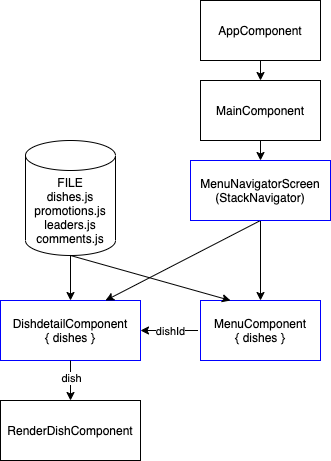

The diagram above was exported from draw.io. Its source (the exported page's mxGraphModel, read from the mxfile embedded in the PNG):
<mxGraphModel dx="1186" dy="617" grid="1" gridSize="10" guides="1" tooltips="1" connect="1" arrows="1" fold="1" page="1" pageScale="1" pageWidth="1100" pageHeight="850" math="0" shadow="0">
  <root>
    <mxCell id="ARjShXEYWpYzA_X5ks48-0" />
    <mxCell id="ARjShXEYWpYzA_X5ks48-1" parent="ARjShXEYWpYzA_X5ks48-0" />
    <mxCell id="5LW_S3M9G1JK8cEKt0ol-0" value="AppComponent" style="rounded=0;whiteSpace=wrap;html=1;" parent="ARjShXEYWpYzA_X5ks48-1" vertex="1">
      <mxGeometry x="220" y="40" width="120" height="60" as="geometry" />
    </mxCell>
    <mxCell id="5LW_S3M9G1JK8cEKt0ol-1" value="MainComponent" style="rounded=0;whiteSpace=wrap;html=1;" parent="ARjShXEYWpYzA_X5ks48-1" vertex="1">
      <mxGeometry x="220" y="120" width="120" height="60" as="geometry" />
    </mxCell>
    <mxCell id="5LW_S3M9G1JK8cEKt0ol-2" value="" style="endArrow=classic;html=1;exitX=0.5;exitY=1;exitDx=0;exitDy=0;entryX=0.5;entryY=0;entryDx=0;entryDy=0;" parent="ARjShXEYWpYzA_X5ks48-1" source="5LW_S3M9G1JK8cEKt0ol-0" target="5LW_S3M9G1JK8cEKt0ol-1" edge="1">
      <mxGeometry width="50" height="50" relative="1" as="geometry">
        <mxPoint x="500" y="320" as="sourcePoint" />
        <mxPoint x="550" y="270" as="targetPoint" />
      </mxGeometry>
    </mxCell>
    <mxCell id="5LW_S3M9G1JK8cEKt0ol-3" value="MenuComponent&lt;br&gt;{ dishes&amp;nbsp;}" style="rounded=0;whiteSpace=wrap;html=1;strokeColor=#0000FF;" parent="ARjShXEYWpYzA_X5ks48-1" vertex="1">
      <mxGeometry x="220" y="340" width="120" height="60" as="geometry" />
    </mxCell>
    <mxCell id="5LW_S3M9G1JK8cEKt0ol-4" value="" style="endArrow=classic;html=1;exitX=0.5;exitY=1;exitDx=0;exitDy=0;entryX=0.5;entryY=0;entryDx=0;entryDy=0;" parent="ARjShXEYWpYzA_X5ks48-1" source="5LW_S3M9G1JK8cEKt0ol-12" target="5LW_S3M9G1JK8cEKt0ol-3" edge="1">
      <mxGeometry width="50" height="50" relative="1" as="geometry">
        <mxPoint x="437.5" y="180" as="sourcePoint" />
        <mxPoint x="437.5" y="240" as="targetPoint" />
      </mxGeometry>
    </mxCell>
    <mxCell id="5LW_S3M9G1JK8cEKt0ol-7" value="DishdetailComponent&lt;br&gt;{ dishes }" style="rounded=0;whiteSpace=wrap;html=1;strokeColor=#0000FF;" parent="ARjShXEYWpYzA_X5ks48-1" vertex="1">
      <mxGeometry x="20" y="340" width="140" height="60" as="geometry" />
    </mxCell>
    <mxCell id="5LW_S3M9G1JK8cEKt0ol-8" value="RenderDishComponent" style="rounded=0;whiteSpace=wrap;html=1;" parent="ARjShXEYWpYzA_X5ks48-1" vertex="1">
      <mxGeometry x="20" y="440" width="140" height="60" as="geometry" />
    </mxCell>
    <mxCell id="5LW_S3M9G1JK8cEKt0ol-9" value="" style="endArrow=classic;html=1;exitX=0.5;exitY=1;exitDx=0;exitDy=0;entryX=0.5;entryY=0;entryDx=0;entryDy=0;" parent="ARjShXEYWpYzA_X5ks48-1" source="5LW_S3M9G1JK8cEKt0ol-7" target="5LW_S3M9G1JK8cEKt0ol-8" edge="1">
      <mxGeometry width="50" height="50" relative="1" as="geometry">
        <mxPoint x="102.5" y="290" as="sourcePoint" />
        <mxPoint x="102.5" y="350" as="targetPoint" />
      </mxGeometry>
    </mxCell>
    <mxCell id="5LW_S3M9G1JK8cEKt0ol-10" value="dish" style="edgeLabel;html=1;align=center;verticalAlign=middle;resizable=0;points=[];" parent="5LW_S3M9G1JK8cEKt0ol-9" vertex="1" connectable="0">
      <mxGeometry x="-0.1333" relative="1" as="geometry">
        <mxPoint as="offset" />
      </mxGeometry>
    </mxCell>
    <mxCell id="5LW_S3M9G1JK8cEKt0ol-11" value="" style="endArrow=classic;html=1;exitX=0.5;exitY=1;exitDx=0;exitDy=0;entryX=0.75;entryY=0;entryDx=0;entryDy=0;" parent="ARjShXEYWpYzA_X5ks48-1" source="5LW_S3M9G1JK8cEKt0ol-12" target="5LW_S3M9G1JK8cEKt0ol-7" edge="1">
      <mxGeometry width="50" height="50" relative="1" as="geometry">
        <mxPoint x="90" y="190" as="sourcePoint" />
        <mxPoint x="90" y="250" as="targetPoint" />
      </mxGeometry>
    </mxCell>
    <mxCell id="5LW_S3M9G1JK8cEKt0ol-12" value="MenuNavigatorScreen&lt;br&gt;(StackNavigator)" style="rounded=0;whiteSpace=wrap;html=1;strokeColor=#0000FF;" parent="ARjShXEYWpYzA_X5ks48-1" vertex="1">
      <mxGeometry x="210" y="200" width="140" height="60" as="geometry" />
    </mxCell>
    <mxCell id="5LW_S3M9G1JK8cEKt0ol-13" value="" style="endArrow=classic;html=1;exitX=0.5;exitY=1;exitDx=0;exitDy=0;entryX=0.5;entryY=0;entryDx=0;entryDy=0;" parent="ARjShXEYWpYzA_X5ks48-1" source="5LW_S3M9G1JK8cEKt0ol-1" target="5LW_S3M9G1JK8cEKt0ol-12" edge="1">
      <mxGeometry width="50" height="50" relative="1" as="geometry">
        <mxPoint x="580" y="220" as="sourcePoint" />
        <mxPoint x="460" y="100" as="targetPoint" />
      </mxGeometry>
    </mxCell>
    <mxCell id="5LW_S3M9G1JK8cEKt0ol-14" value="" style="endArrow=classic;html=1;entryX=1;entryY=0.5;entryDx=0;entryDy=0;" parent="ARjShXEYWpYzA_X5ks48-1" target="5LW_S3M9G1JK8cEKt0ol-7" edge="1">
      <mxGeometry width="50" height="50" relative="1" as="geometry">
        <mxPoint x="217.5" y="370" as="sourcePoint" />
        <mxPoint x="170" y="370" as="targetPoint" />
      </mxGeometry>
    </mxCell>
    <mxCell id="5LW_S3M9G1JK8cEKt0ol-15" value="dishId" style="edgeLabel;html=1;align=center;verticalAlign=middle;resizable=0;points=[];" parent="5LW_S3M9G1JK8cEKt0ol-14" vertex="1" connectable="0">
      <mxGeometry x="-0.0244" relative="1" as="geometry">
        <mxPoint as="offset" />
      </mxGeometry>
    </mxCell>
    <mxCell id="KgyFmgciwzDfpmwR8SQj-0" value="&lt;span&gt;FILE&lt;br&gt;dishes.js&lt;/span&gt;&lt;br&gt;&lt;span&gt;promotions.js&lt;/span&gt;&lt;br&gt;&lt;span&gt;leaders.js&lt;br&gt;comments.js&lt;br&gt;&lt;/span&gt;" style="shape=cylinder3;whiteSpace=wrap;html=1;boundedLbl=1;backgroundOutline=1;size=15;" parent="ARjShXEYWpYzA_X5ks48-1" vertex="1">
      <mxGeometry x="45" y="180" width="90" height="115" as="geometry" />
    </mxCell>
    <mxCell id="KgyFmgciwzDfpmwR8SQj-1" value="" style="endArrow=classic;html=1;exitX=0.5;exitY=1;exitDx=0;exitDy=0;exitPerimeter=0;entryX=0.5;entryY=0;entryDx=0;entryDy=0;" parent="ARjShXEYWpYzA_X5ks48-1" source="KgyFmgciwzDfpmwR8SQj-0" target="5LW_S3M9G1JK8cEKt0ol-7" edge="1">
      <mxGeometry width="50" height="50" relative="1" as="geometry">
        <mxPoint x="560" y="310" as="sourcePoint" />
        <mxPoint x="610" y="260" as="targetPoint" />
      </mxGeometry>
    </mxCell>
    <mxCell id="KgyFmgciwzDfpmwR8SQj-2" value="" style="endArrow=classic;html=1;exitX=0.5;exitY=1;exitDx=0;exitDy=0;exitPerimeter=0;entryX=0.25;entryY=0;entryDx=0;entryDy=0;" parent="ARjShXEYWpYzA_X5ks48-1" source="KgyFmgciwzDfpmwR8SQj-0" target="5LW_S3M9G1JK8cEKt0ol-3" edge="1">
      <mxGeometry width="50" height="50" relative="1" as="geometry">
        <mxPoint x="560" y="310" as="sourcePoint" />
        <mxPoint x="610" y="260" as="targetPoint" />
      </mxGeometry>
    </mxCell>
  </root>
</mxGraphModel>